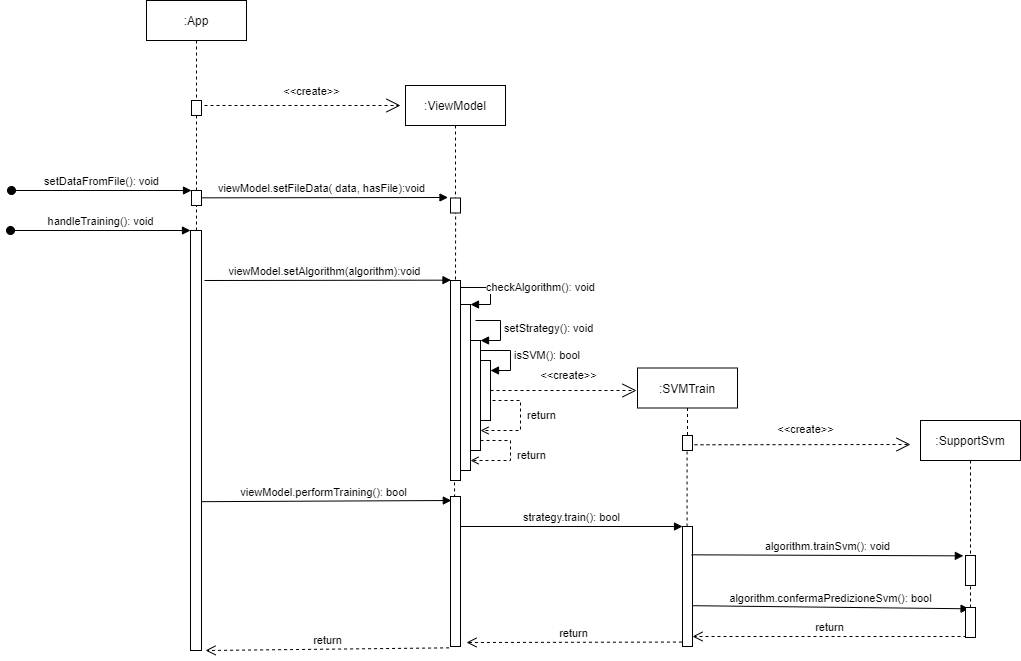

The diagram above was exported from draw.io. Its source (the exported page's mxGraphModel, read from the mxfile embedded in the PNG):
<mxGraphModel dx="868" dy="444" grid="1" gridSize="10" guides="1" tooltips="1" connect="1" arrows="1" fold="1" page="1" pageScale="1" pageWidth="827" pageHeight="1169" math="0" shadow="0">
  <root>
    <mxCell id="0" />
    <mxCell id="1" parent="0" />
    <mxCell id="7jeP3Ucq_n1z61SE7vfN-1" value="" style="html=1;points=[];perimeter=orthogonalPerimeter;" parent="1" vertex="1">
      <mxGeometry x="660" y="390" width="11" height="420" as="geometry" />
    </mxCell>
    <mxCell id="7jeP3Ucq_n1z61SE7vfN-2" value="" style="html=1;points=[];perimeter=orthogonalPerimeter;" parent="1" vertex="1">
      <mxGeometry x="920" y="440" width="10" height="200" as="geometry" />
    </mxCell>
    <mxCell id="7jeP3Ucq_n1z61SE7vfN-4" value=":App" style="shape=umlLifeline;perimeter=lifelinePerimeter;whiteSpace=wrap;html=1;container=1;collapsible=0;recursiveResize=0;outlineConnect=0;" parent="1" vertex="1">
      <mxGeometry x="616" y="160" width="100" height="100" as="geometry" />
    </mxCell>
    <mxCell id="7jeP3Ucq_n1z61SE7vfN-5" value="handleTraining(): void" style="html=1;verticalAlign=bottom;startArrow=oval;endArrow=block;startSize=8;" parent="1" edge="1">
      <mxGeometry relative="1" as="geometry">
        <mxPoint x="480" y="390" as="sourcePoint" />
        <mxPoint x="660" y="390" as="targetPoint" />
      </mxGeometry>
    </mxCell>
    <mxCell id="7jeP3Ucq_n1z61SE7vfN-6" value="" style="html=1;points=[];perimeter=orthogonalPerimeter;" parent="1" vertex="1">
      <mxGeometry x="930" y="464" width="10" height="166" as="geometry" />
    </mxCell>
    <mxCell id="7jeP3Ucq_n1z61SE7vfN-7" value="checkAlgorithm(): void" style="edgeStyle=orthogonalEdgeStyle;html=1;align=left;spacingLeft=2;endArrow=block;rounded=0;entryX=1;entryY=0;exitX=1;exitY=0.143;exitDx=0;exitDy=0;exitPerimeter=0;" parent="1" source="7jeP3Ucq_n1z61SE7vfN-2" target="7jeP3Ucq_n1z61SE7vfN-6" edge="1">
      <mxGeometry relative="1" as="geometry">
        <mxPoint x="935" y="460" as="sourcePoint" />
        <Array as="points">
          <mxPoint x="960" y="447" />
          <mxPoint x="960" y="464" />
        </Array>
      </mxGeometry>
    </mxCell>
    <mxCell id="7jeP3Ucq_n1z61SE7vfN-8" value="" style="html=1;points=[];perimeter=orthogonalPerimeter;" parent="1" vertex="1">
      <mxGeometry x="940" y="500" width="10" height="110" as="geometry" />
    </mxCell>
    <mxCell id="7jeP3Ucq_n1z61SE7vfN-9" value="setStrategy(): void" style="edgeStyle=orthogonalEdgeStyle;html=1;align=left;spacingLeft=2;endArrow=block;rounded=0;entryX=1;entryY=0;" parent="1" target="7jeP3Ucq_n1z61SE7vfN-8" edge="1">
      <mxGeometry relative="1" as="geometry">
        <mxPoint x="945" y="480" as="sourcePoint" />
        <Array as="points">
          <mxPoint x="970" y="480" />
          <mxPoint x="970" y="500" />
          <mxPoint x="950" y="500" />
        </Array>
      </mxGeometry>
    </mxCell>
    <mxCell id="7jeP3Ucq_n1z61SE7vfN-10" value="isSVM(): bool" style="edgeStyle=orthogonalEdgeStyle;html=1;align=left;spacingLeft=2;endArrow=block;rounded=0;" parent="1" source="7jeP3Ucq_n1z61SE7vfN-8" edge="1">
      <mxGeometry relative="1" as="geometry">
        <mxPoint x="955" y="560" as="sourcePoint" />
        <Array as="points">
          <mxPoint x="980" y="510" />
          <mxPoint x="980" y="530" />
        </Array>
        <mxPoint x="960" y="530" as="targetPoint" />
      </mxGeometry>
    </mxCell>
    <mxCell id="7jeP3Ucq_n1z61SE7vfN-11" value=":SVMTrain" style="shape=umlLifeline;perimeter=lifelinePerimeter;whiteSpace=wrap;html=1;container=1;collapsible=0;recursiveResize=0;outlineConnect=0;" parent="1" vertex="1">
      <mxGeometry x="1107" y="527.5" width="100" height="72.5" as="geometry" />
    </mxCell>
    <mxCell id="7jeP3Ucq_n1z61SE7vfN-12" value="" style="html=1;points=[];perimeter=orthogonalPerimeter;" parent="1" vertex="1">
      <mxGeometry x="1152" y="686" width="10" height="120" as="geometry" />
    </mxCell>
    <mxCell id="7jeP3Ucq_n1z61SE7vfN-13" value="&amp;lt;&amp;lt;create&amp;gt;&amp;gt;" style="endArrow=open;endSize=12;dashed=1;html=1;exitX=1;exitY=0.5;exitDx=0;exitDy=0;exitPerimeter=0;" parent="1" source="7jeP3Ucq_n1z61SE7vfN-25" edge="1">
      <mxGeometry x="0.0753" y="15" width="160" relative="1" as="geometry">
        <mxPoint x="976" y="550" as="sourcePoint" />
        <mxPoint x="1106" y="550" as="targetPoint" />
        <mxPoint as="offset" />
      </mxGeometry>
    </mxCell>
    <mxCell id="7jeP3Ucq_n1z61SE7vfN-14" value=":SupportSvm" style="shape=umlLifeline;perimeter=lifelinePerimeter;whiteSpace=wrap;html=1;container=1;collapsible=0;recursiveResize=0;outlineConnect=0;" parent="1" vertex="1">
      <mxGeometry x="1390" y="580" width="100" height="190" as="geometry" />
    </mxCell>
    <mxCell id="7jeP3Ucq_n1z61SE7vfN-15" value="" style="html=1;points=[];perimeter=orthogonalPerimeter;" parent="7jeP3Ucq_n1z61SE7vfN-14" vertex="1">
      <mxGeometry x="45" y="135" width="10" height="30" as="geometry" />
    </mxCell>
    <mxCell id="7jeP3Ucq_n1z61SE7vfN-16" value="return" style="html=1;verticalAlign=bottom;endArrow=open;dashed=1;endSize=8;" parent="1" target="7jeP3Ucq_n1z61SE7vfN-12" edge="1">
      <mxGeometry relative="1" as="geometry">
        <mxPoint x="1436" y="796" as="sourcePoint" />
        <mxPoint x="1230" y="796" as="targetPoint" />
      </mxGeometry>
    </mxCell>
    <mxCell id="7jeP3Ucq_n1z61SE7vfN-17" value="return" style="html=1;verticalAlign=bottom;endArrow=open;dashed=1;endSize=8;exitX=-0.057;exitY=0.963;exitDx=0;exitDy=0;exitPerimeter=0;" parent="1" source="7jeP3Ucq_n1z61SE7vfN-12" edge="1">
      <mxGeometry relative="1" as="geometry">
        <mxPoint x="1145" y="885" as="sourcePoint" />
        <mxPoint x="936" y="802" as="targetPoint" />
      </mxGeometry>
    </mxCell>
    <mxCell id="7jeP3Ucq_n1z61SE7vfN-18" value="return" style="html=1;verticalAlign=bottom;endArrow=open;dashed=1;endSize=8;exitX=-0.143;exitY=1.009;exitDx=0;exitDy=0;exitPerimeter=0;" parent="1" source="7jeP3Ucq_n1z61SE7vfN-28" edge="1">
      <mxGeometry relative="1" as="geometry">
        <mxPoint x="920" y="910" as="sourcePoint" />
        <mxPoint x="675" y="810" as="targetPoint" />
      </mxGeometry>
    </mxCell>
    <mxCell id="7jeP3Ucq_n1z61SE7vfN-19" value="algorithm.trainSvm(): void" style="html=1;verticalAlign=bottom;endArrow=block;entryX=-0.214;entryY=0.012;entryDx=0;entryDy=0;entryPerimeter=0;exitX=0.917;exitY=0.236;exitDx=0;exitDy=0;exitPerimeter=0;" parent="1" source="7jeP3Ucq_n1z61SE7vfN-12" target="7jeP3Ucq_n1z61SE7vfN-15" edge="1">
      <mxGeometry width="80" relative="1" as="geometry">
        <mxPoint x="1170" y="716" as="sourcePoint" />
        <mxPoint x="1350" y="726" as="targetPoint" />
      </mxGeometry>
    </mxCell>
    <mxCell id="7jeP3Ucq_n1z61SE7vfN-20" value="algorithm.confermaPredizioneSvm(): bool" style="html=1;verticalAlign=bottom;endArrow=block;entryX=0.357;entryY=0.043;entryDx=0;entryDy=0;entryPerimeter=0;exitX=1;exitY=0.66;exitDx=0;exitDy=0;exitPerimeter=0;" parent="1" source="7jeP3Ucq_n1z61SE7vfN-12" target="7jeP3Ucq_n1z61SE7vfN-30" edge="1">
      <mxGeometry width="80" relative="1" as="geometry">
        <mxPoint x="1162" y="768" as="sourcePoint" />
        <mxPoint x="1380" y="766" as="targetPoint" />
      </mxGeometry>
    </mxCell>
    <mxCell id="7jeP3Ucq_n1z61SE7vfN-21" value="&amp;lt;&amp;lt;create&amp;gt;&amp;gt;" style="endArrow=open;endSize=12;dashed=1;html=1;" parent="1" edge="1">
      <mxGeometry x="0.0753" y="15" width="160" relative="1" as="geometry">
        <mxPoint x="1152" y="604.29" as="sourcePoint" />
        <mxPoint x="1380" y="604" as="targetPoint" />
        <mxPoint as="offset" />
      </mxGeometry>
    </mxCell>
    <mxCell id="7jeP3Ucq_n1z61SE7vfN-22" value="viewModel.setAlgorithm(algorithm):void" style="html=1;verticalAlign=bottom;endArrow=block;entryX=-0.25;entryY=0.129;entryDx=0;entryDy=0;entryPerimeter=0;" parent="1" edge="1">
      <mxGeometry x="-0.025" width="80" relative="1" as="geometry">
        <mxPoint x="674" y="440" as="sourcePoint" />
        <mxPoint x="920.5" y="439.6600000000002" as="targetPoint" />
        <mxPoint as="offset" />
      </mxGeometry>
    </mxCell>
    <mxCell id="7jeP3Ucq_n1z61SE7vfN-23" value="viewModel.performTraining(): bool" style="html=1;verticalAlign=bottom;endArrow=block;entryX=0.083;entryY=0.111;entryDx=0;entryDy=0;entryPerimeter=0;" parent="1" edge="1">
      <mxGeometry x="-0.025" width="80" relative="1" as="geometry">
        <mxPoint x="671" y="661.1700000000001" as="sourcePoint" />
        <mxPoint x="920.8300000000002" y="660" as="targetPoint" />
        <mxPoint as="offset" />
      </mxGeometry>
    </mxCell>
    <mxCell id="7jeP3Ucq_n1z61SE7vfN-24" value="strategy.train(): bool" style="html=1;verticalAlign=bottom;endArrow=block;" parent="1" target="7jeP3Ucq_n1z61SE7vfN-12" edge="1">
      <mxGeometry width="80" relative="1" as="geometry">
        <mxPoint x="930" y="686" as="sourcePoint" />
        <mxPoint x="1120" y="656" as="targetPoint" />
      </mxGeometry>
    </mxCell>
    <mxCell id="7jeP3Ucq_n1z61SE7vfN-25" value="" style="html=1;points=[];perimeter=orthogonalPerimeter;" parent="1" vertex="1">
      <mxGeometry x="950" y="520" width="10" height="60" as="geometry" />
    </mxCell>
    <mxCell id="7jeP3Ucq_n1z61SE7vfN-26" value=":ViewModel" style="shape=umlLifeline;perimeter=lifelinePerimeter;whiteSpace=wrap;html=1;container=1;collapsible=0;recursiveResize=0;outlineConnect=0;" parent="1" vertex="1">
      <mxGeometry x="875" y="245" width="100" height="120" as="geometry" />
    </mxCell>
    <mxCell id="7jeP3Ucq_n1z61SE7vfN-42" value="&amp;lt;&amp;lt;create&amp;gt;&amp;gt;" style="endArrow=open;endSize=12;dashed=1;html=1;" parent="7jeP3Ucq_n1z61SE7vfN-26" edge="1">
      <mxGeometry x="0.0955" y="14" width="160" relative="1" as="geometry">
        <mxPoint x="-201" y="20" as="sourcePoint" />
        <mxPoint x="-5" y="20" as="targetPoint" />
        <mxPoint as="offset" />
      </mxGeometry>
    </mxCell>
    <mxCell id="7jeP3Ucq_n1z61SE7vfN-27" value="" style="endArrow=none;dashed=1;html=1;exitX=0.41;exitY=0.006;exitDx=0;exitDy=0;exitPerimeter=0;" parent="1" source="7jeP3Ucq_n1z61SE7vfN-28" edge="1">
      <mxGeometry width="50" height="50" relative="1" as="geometry">
        <mxPoint x="924" y="650" as="sourcePoint" />
        <mxPoint x="924" y="640" as="targetPoint" />
      </mxGeometry>
    </mxCell>
    <mxCell id="7jeP3Ucq_n1z61SE7vfN-28" value="" style="html=1;points=[];perimeter=orthogonalPerimeter;" parent="1" vertex="1">
      <mxGeometry x="920" y="656" width="10" height="150" as="geometry" />
    </mxCell>
    <mxCell id="7jeP3Ucq_n1z61SE7vfN-29" value="" style="html=1;points=[];perimeter=orthogonalPerimeter;" parent="1" vertex="1">
      <mxGeometry x="1152" y="595" width="10" height="15" as="geometry" />
    </mxCell>
    <mxCell id="7jeP3Ucq_n1z61SE7vfN-30" value="" style="html=1;points=[];perimeter=orthogonalPerimeter;" parent="1" vertex="1">
      <mxGeometry x="1435" y="767" width="10" height="30" as="geometry" />
    </mxCell>
    <mxCell id="7jeP3Ucq_n1z61SE7vfN-31" value="" style="endArrow=none;dashed=1;html=1;" parent="1" source="7jeP3Ucq_n1z61SE7vfN-12" edge="1">
      <mxGeometry width="50" height="50" relative="1" as="geometry">
        <mxPoint x="1156.29" y="650" as="sourcePoint" />
        <mxPoint x="1156.58" y="610" as="targetPoint" />
      </mxGeometry>
    </mxCell>
    <mxCell id="7jeP3Ucq_n1z61SE7vfN-32" value="&amp;nbsp;return" style="edgeStyle=orthogonalEdgeStyle;html=1;align=left;spacingLeft=2;endArrow=open;rounded=0;dashed=1;endFill=0;" parent="1" target="7jeP3Ucq_n1z61SE7vfN-8" edge="1">
      <mxGeometry relative="1" as="geometry">
        <mxPoint x="959.9999999999998" y="570.0044827586207" as="sourcePoint" />
        <Array as="points">
          <mxPoint x="960" y="560" />
          <mxPoint x="990" y="560" />
          <mxPoint x="990" y="590" />
        </Array>
        <mxPoint x="969.9999999999998" y="589.97" as="targetPoint" />
      </mxGeometry>
    </mxCell>
    <mxCell id="7jeP3Ucq_n1z61SE7vfN-33" value="&amp;nbsp;return" style="edgeStyle=orthogonalEdgeStyle;html=1;align=left;spacingLeft=2;endArrow=open;rounded=0;dashed=1;endFill=0;" parent="1" edge="1">
      <mxGeometry relative="1" as="geometry">
        <mxPoint x="949.9999999999998" y="599.9744827586208" as="sourcePoint" />
        <Array as="points">
          <mxPoint x="980" y="600" />
          <mxPoint x="980" y="620" />
          <mxPoint x="940" y="620" />
        </Array>
        <mxPoint x="940" y="620" as="targetPoint" />
      </mxGeometry>
    </mxCell>
    <mxCell id="7jeP3Ucq_n1z61SE7vfN-38" value="" style="endArrow=none;dashed=1;html=1;entryX=0.498;entryY=0.989;entryDx=0;entryDy=0;entryPerimeter=0;" parent="1" source="7jeP3Ucq_n1z61SE7vfN-1" target="7jeP3Ucq_n1z61SE7vfN-37" edge="1">
      <mxGeometry width="50" height="50" relative="1" as="geometry">
        <mxPoint x="664.98" y="390" as="sourcePoint" />
        <mxPoint x="664.98" y="174.83500000000004" as="targetPoint" />
      </mxGeometry>
    </mxCell>
    <mxCell id="7jeP3Ucq_n1z61SE7vfN-37" value="" style="html=1;points=[];perimeter=orthogonalPerimeter;" parent="1" vertex="1">
      <mxGeometry x="661" y="350" width="10" height="15" as="geometry" />
    </mxCell>
    <mxCell id="7jeP3Ucq_n1z61SE7vfN-36" value="setDataFromFile(): void" style="html=1;verticalAlign=bottom;startArrow=oval;endArrow=block;startSize=8;" parent="1" edge="1">
      <mxGeometry relative="1" as="geometry">
        <mxPoint x="481" y="350" as="sourcePoint" />
        <mxPoint x="661" y="350" as="targetPoint" />
      </mxGeometry>
    </mxCell>
    <mxCell id="7jeP3Ucq_n1z61SE7vfN-39" value="viewModel.setFileData( data, hasFile):void" style="html=1;verticalAlign=bottom;endArrow=block;entryX=-0.25;entryY=0.129;entryDx=0;entryDy=0;entryPerimeter=0;" parent="1" edge="1">
      <mxGeometry x="-0.025" width="80" relative="1" as="geometry">
        <mxPoint x="671" y="357.34000000000003" as="sourcePoint" />
        <mxPoint x="917.5" y="357.0000000000002" as="targetPoint" />
        <mxPoint as="offset" />
      </mxGeometry>
    </mxCell>
    <mxCell id="7jeP3Ucq_n1z61SE7vfN-40" value="" style="html=1;points=[];perimeter=orthogonalPerimeter;" parent="1" vertex="1">
      <mxGeometry x="920" y="357.5" width="10" height="15" as="geometry" />
    </mxCell>
    <mxCell id="7jeP3Ucq_n1z61SE7vfN-41" value="" style="html=1;points=[];perimeter=orthogonalPerimeter;" parent="1" vertex="1">
      <mxGeometry x="661" y="260" width="10" height="15" as="geometry" />
    </mxCell>
    <mxCell id="7jeP3Ucq_n1z61SE7vfN-44" value="" style="endArrow=none;dashed=1;html=1;" parent="1" source="7jeP3Ucq_n1z61SE7vfN-37" target="7jeP3Ucq_n1z61SE7vfN-41" edge="1">
      <mxGeometry width="50" height="50" relative="1" as="geometry">
        <mxPoint x="665" y="350" as="sourcePoint" />
        <mxPoint x="665" y="174" as="targetPoint" />
      </mxGeometry>
    </mxCell>
    <mxCell id="7jeP3Ucq_n1z61SE7vfN-46" value="" style="endArrow=none;dashed=1;html=1;entryX=0.51;entryY=0.989;entryDx=0;entryDy=0;entryPerimeter=0;" parent="1" target="7jeP3Ucq_n1z61SE7vfN-40" edge="1">
      <mxGeometry width="50" height="50" relative="1" as="geometry">
        <mxPoint x="925" y="439" as="sourcePoint" />
        <mxPoint x="930" y="380" as="targetPoint" />
      </mxGeometry>
    </mxCell>
  </root>
</mxGraphModel>